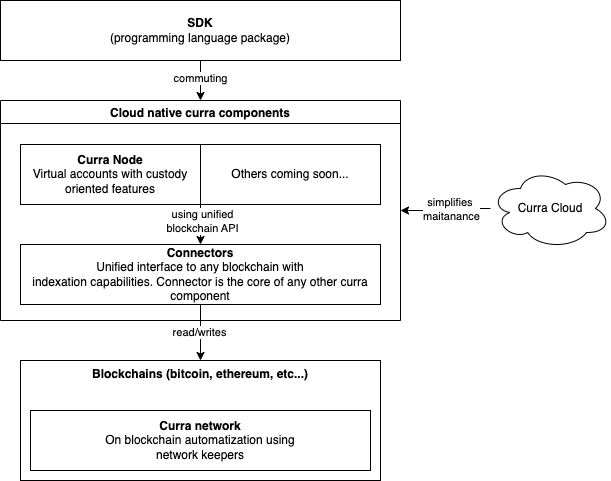

The diagram above was exported from draw.io. Its source (the exported page's mxGraphModel, read from the mxfile embedded in the PNG):
<mxGraphModel dx="1298" dy="666" grid="1" gridSize="10" guides="1" tooltips="1" connect="1" arrows="1" fold="1" page="1" pageScale="1" pageWidth="827" pageHeight="1169" math="0" shadow="0">
  <root>
    <mxCell id="0" />
    <mxCell id="1" parent="0" />
    <mxCell id="IPAvMGGAe4B8l1kwGyQe-1" value="&lt;b&gt;Blockchains (bitcoin, ethereum, etc...)&lt;/b&gt;" style="rounded=0;whiteSpace=wrap;html=1;verticalAlign=top;" parent="1" vertex="1">
      <mxGeometry x="220" y="520" width="360" height="120" as="geometry" />
    </mxCell>
    <mxCell id="IPAvMGGAe4B8l1kwGyQe-5" style="edgeStyle=orthogonalEdgeStyle;rounded=0;orthogonalLoop=1;jettySize=auto;html=1;entryX=0.5;entryY=0;entryDx=0;entryDy=0;" parent="1" source="IPAvMGGAe4B8l1kwGyQe-2" target="IPAvMGGAe4B8l1kwGyQe-1" edge="1">
      <mxGeometry relative="1" as="geometry" />
    </mxCell>
    <mxCell id="6ATuEPR4wcAGyh3xd2Eb-2" value="read/writes" style="edgeLabel;html=1;align=center;verticalAlign=middle;resizable=0;points=[];" vertex="1" connectable="0" parent="IPAvMGGAe4B8l1kwGyQe-5">
      <mxGeometry x="-0.0357" y="-2" relative="1" as="geometry">
        <mxPoint as="offset" />
      </mxGeometry>
    </mxCell>
    <mxCell id="IPAvMGGAe4B8l1kwGyQe-4" value="&lt;b&gt;Curra network&lt;/b&gt;&lt;br&gt;On blockchain automatization using &lt;br&gt;network keepers" style="rounded=0;whiteSpace=wrap;html=1;" parent="1" vertex="1">
      <mxGeometry x="230" y="570" width="340" height="60" as="geometry" />
    </mxCell>
    <mxCell id="IPAvMGGAe4B8l1kwGyQe-6" value="Cloud native curra components" style="swimlane;" parent="1" vertex="1">
      <mxGeometry x="200" y="260" width="400" height="220" as="geometry" />
    </mxCell>
    <mxCell id="IPAvMGGAe4B8l1kwGyQe-2" value="&lt;b&gt;Connectors&lt;/b&gt;&lt;br&gt;Unified interface to any blockchain with &lt;br&gt;indexation capabilities. Connector is the core of any other curra component" style="rounded=0;whiteSpace=wrap;html=1;" parent="IPAvMGGAe4B8l1kwGyQe-6" vertex="1">
      <mxGeometry x="20" y="144" width="360" height="60" as="geometry" />
    </mxCell>
    <mxCell id="IPAvMGGAe4B8l1kwGyQe-3" value="&lt;b&gt;Curra Node&lt;/b&gt;&lt;br&gt;Virtual accounts with custody &lt;br&gt;oriented features" style="rounded=0;whiteSpace=wrap;html=1;" parent="IPAvMGGAe4B8l1kwGyQe-6" vertex="1">
      <mxGeometry x="20" y="44" width="180" height="60" as="geometry" />
    </mxCell>
    <mxCell id="IPAvMGGAe4B8l1kwGyQe-12" value="Others coming soon..." style="rounded=0;whiteSpace=wrap;html=1;" parent="IPAvMGGAe4B8l1kwGyQe-6" vertex="1">
      <mxGeometry x="200" y="44" width="180" height="60" as="geometry" />
    </mxCell>
    <mxCell id="IPAvMGGAe4B8l1kwGyQe-13" value="" style="endArrow=classic;html=1;rounded=0;exitX=1;exitY=1;exitDx=0;exitDy=0;entryX=0.5;entryY=0;entryDx=0;entryDy=0;" parent="IPAvMGGAe4B8l1kwGyQe-6" source="IPAvMGGAe4B8l1kwGyQe-3" target="IPAvMGGAe4B8l1kwGyQe-2" edge="1">
      <mxGeometry width="50" height="50" relative="1" as="geometry">
        <mxPoint x="450" y="174" as="sourcePoint" />
        <mxPoint x="500" y="124" as="targetPoint" />
      </mxGeometry>
    </mxCell>
    <mxCell id="6ATuEPR4wcAGyh3xd2Eb-1" value="using unified &lt;br&gt;blockchain API" style="edgeLabel;html=1;align=center;verticalAlign=middle;resizable=0;points=[];" vertex="1" connectable="0" parent="IPAvMGGAe4B8l1kwGyQe-13">
      <mxGeometry x="-0.2" y="1" relative="1" as="geometry">
        <mxPoint as="offset" />
      </mxGeometry>
    </mxCell>
    <mxCell id="IPAvMGGAe4B8l1kwGyQe-8" style="edgeStyle=orthogonalEdgeStyle;rounded=0;orthogonalLoop=1;jettySize=auto;html=1;entryX=0.5;entryY=0;entryDx=0;entryDy=0;" parent="1" source="IPAvMGGAe4B8l1kwGyQe-7" target="IPAvMGGAe4B8l1kwGyQe-6" edge="1">
      <mxGeometry relative="1" as="geometry" />
    </mxCell>
    <mxCell id="6ATuEPR4wcAGyh3xd2Eb-3" value="commuting" style="edgeLabel;html=1;align=center;verticalAlign=middle;resizable=0;points=[];" vertex="1" connectable="0" parent="IPAvMGGAe4B8l1kwGyQe-8">
      <mxGeometry x="-0.175" y="-1" relative="1" as="geometry">
        <mxPoint as="offset" />
      </mxGeometry>
    </mxCell>
    <mxCell id="IPAvMGGAe4B8l1kwGyQe-7" value="&lt;b&gt;SDK&lt;/b&gt;&lt;br&gt;(programming language package)" style="rounded=0;whiteSpace=wrap;html=1;" parent="1" vertex="1">
      <mxGeometry x="200" y="160" width="400" height="60" as="geometry" />
    </mxCell>
    <mxCell id="IPAvMGGAe4B8l1kwGyQe-10" style="edgeStyle=orthogonalEdgeStyle;rounded=0;orthogonalLoop=1;jettySize=auto;html=1;entryX=1;entryY=0.5;entryDx=0;entryDy=0;" parent="1" source="IPAvMGGAe4B8l1kwGyQe-9" target="IPAvMGGAe4B8l1kwGyQe-6" edge="1">
      <mxGeometry relative="1" as="geometry" />
    </mxCell>
    <mxCell id="IPAvMGGAe4B8l1kwGyQe-11" value="simplifies&amp;nbsp;&lt;br&gt;maitanance" style="edgeLabel;html=1;align=center;verticalAlign=middle;resizable=0;points=[];" parent="IPAvMGGAe4B8l1kwGyQe-10" vertex="1" connectable="0">
      <mxGeometry x="-0.125" relative="1" as="geometry">
        <mxPoint as="offset" />
      </mxGeometry>
    </mxCell>
    <mxCell id="IPAvMGGAe4B8l1kwGyQe-9" value="Curra Cloud" style="ellipse;shape=cloud;whiteSpace=wrap;html=1;" parent="1" vertex="1">
      <mxGeometry x="690" y="328" width="120" height="80" as="geometry" />
    </mxCell>
  </root>
</mxGraphModel>